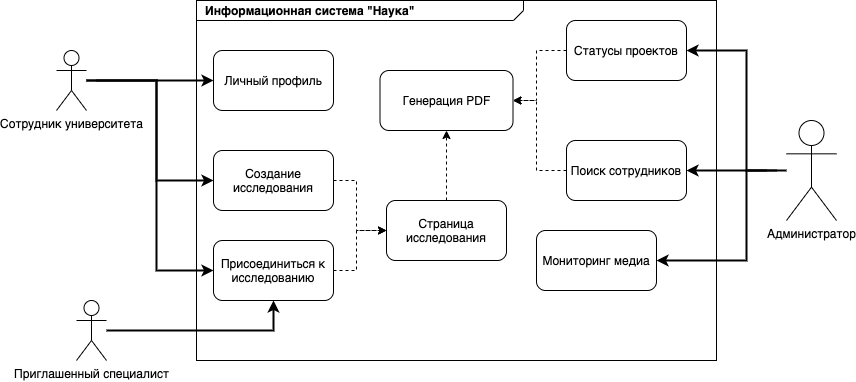

The diagram above was exported from draw.io. Its source (the exported page's mxGraphModel, read from the mxfile embedded in the PNG):
<mxGraphModel dx="1106" dy="751" grid="1" gridSize="10" guides="1" tooltips="1" connect="1" arrows="1" fold="1" page="1" pageScale="1.5" pageWidth="1169" pageHeight="826" background="none" math="0" shadow="0">
  <root>
    <mxCell id="0" style=";html=1;" />
    <mxCell id="1" style=";html=1;" parent="0" />
    <mxCell id="1672d66443f91eb5-1" value="&lt;p style=&quot;margin: 0px ; margin-top: 4px ; margin-left: 10px ; text-align: left&quot;&gt;&lt;b&gt;Информационная система &quot;Наука&quot;&lt;/b&gt;&lt;/p&gt;" style="html=1;strokeWidth=1;shape=mxgraph.sysml.package;html=1;overflow=fill;whiteSpace=wrap;fillColor=none;gradientColor=none;fontSize=12;align=center;labelX=327.64;" parent="1" vertex="1">
      <mxGeometry x="860" y="170" width="520" height="360" as="geometry" />
    </mxCell>
    <mxCell id="kUakapYc9k-KdaC9BMJU-8" style="edgeStyle=orthogonalEdgeStyle;rounded=0;orthogonalLoop=1;jettySize=auto;html=1;entryX=0;entryY=0.5;entryDx=0;entryDy=0;strokeWidth=2;" parent="1" source="kUakapYc9k-KdaC9BMJU-2" target="kUakapYc9k-KdaC9BMJU-3" edge="1">
      <mxGeometry relative="1" as="geometry" />
    </mxCell>
    <mxCell id="kUakapYc9k-KdaC9BMJU-2" value="Сотрудник университета" style="shape=umlActor;verticalLabelPosition=bottom;verticalAlign=top;html=1;outlineConnect=0;" parent="1" vertex="1">
      <mxGeometry x="720" y="220" width="30" height="60" as="geometry" />
    </mxCell>
    <mxCell id="kUakapYc9k-KdaC9BMJU-3" value="Личный профиль" style="rounded=1;whiteSpace=wrap;html=1;" parent="1" vertex="1">
      <mxGeometry x="877" y="220" width="120" height="60" as="geometry" />
    </mxCell>
    <mxCell id="kUakapYc9k-KdaC9BMJU-11" style="edgeStyle=orthogonalEdgeStyle;rounded=0;orthogonalLoop=1;jettySize=auto;html=1;entryX=0.5;entryY=1;entryDx=0;entryDy=0;strokeWidth=2;" parent="1" source="kUakapYc9k-KdaC9BMJU-5" target="kUakapYc9k-KdaC9BMJU-7" edge="1">
      <mxGeometry relative="1" as="geometry" />
    </mxCell>
    <mxCell id="kUakapYc9k-KdaC9BMJU-5" value="Приглашенный специалист" style="shape=umlActor;verticalLabelPosition=bottom;verticalAlign=top;html=1;outlineConnect=0;" parent="1" vertex="1">
      <mxGeometry x="740" y="470" width="30" height="60" as="geometry" />
    </mxCell>
    <mxCell id="kUakapYc9k-KdaC9BMJU-13" style="edgeStyle=orthogonalEdgeStyle;rounded=0;orthogonalLoop=1;jettySize=auto;html=1;exitX=1;exitY=0.5;exitDx=0;exitDy=0;entryX=0;entryY=0.5;entryDx=0;entryDy=0;dashed=1;" parent="1" source="kUakapYc9k-KdaC9BMJU-6" target="kUakapYc9k-KdaC9BMJU-12" edge="1">
      <mxGeometry relative="1" as="geometry">
        <Array as="points">
          <mxPoint x="1020" y="350" />
          <mxPoint x="1020" y="400" />
        </Array>
      </mxGeometry>
    </mxCell>
    <mxCell id="kUakapYc9k-KdaC9BMJU-6" value="Создание исследования" style="rounded=1;whiteSpace=wrap;html=1;" parent="1" vertex="1">
      <mxGeometry x="877" y="320" width="120" height="60" as="geometry" />
    </mxCell>
    <mxCell id="kUakapYc9k-KdaC9BMJU-14" style="edgeStyle=orthogonalEdgeStyle;rounded=0;orthogonalLoop=1;jettySize=auto;html=1;exitX=1;exitY=0.5;exitDx=0;exitDy=0;entryX=0;entryY=0.5;entryDx=0;entryDy=0;dashed=1;" parent="1" source="kUakapYc9k-KdaC9BMJU-7" target="kUakapYc9k-KdaC9BMJU-12" edge="1">
      <mxGeometry relative="1" as="geometry">
        <Array as="points">
          <mxPoint x="1020" y="440" />
          <mxPoint x="1020" y="400" />
        </Array>
      </mxGeometry>
    </mxCell>
    <mxCell id="kUakapYc9k-KdaC9BMJU-7" value="Присоединиться к исследованию" style="rounded=1;whiteSpace=wrap;html=1;" parent="1" vertex="1">
      <mxGeometry x="877" y="410" width="120" height="60" as="geometry" />
    </mxCell>
    <mxCell id="kUakapYc9k-KdaC9BMJU-9" style="edgeStyle=orthogonalEdgeStyle;rounded=0;orthogonalLoop=1;jettySize=auto;html=1;entryX=0;entryY=0.5;entryDx=0;entryDy=0;strokeWidth=2;" parent="1" target="kUakapYc9k-KdaC9BMJU-6" edge="1">
      <mxGeometry relative="1" as="geometry">
        <mxPoint x="750" y="250" as="sourcePoint" />
        <mxPoint x="887" y="260" as="targetPoint" />
        <Array as="points">
          <mxPoint x="820" y="250" />
          <mxPoint x="820" y="350" />
        </Array>
      </mxGeometry>
    </mxCell>
    <mxCell id="kUakapYc9k-KdaC9BMJU-10" style="edgeStyle=orthogonalEdgeStyle;rounded=0;orthogonalLoop=1;jettySize=auto;html=1;entryX=0;entryY=0.5;entryDx=0;entryDy=0;strokeWidth=2;" parent="1" target="kUakapYc9k-KdaC9BMJU-7" edge="1">
      <mxGeometry relative="1" as="geometry">
        <mxPoint x="760" y="250" as="sourcePoint" />
        <mxPoint x="887" y="360" as="targetPoint" />
        <Array as="points">
          <mxPoint x="760" y="250" />
          <mxPoint x="820" y="250" />
          <mxPoint x="820" y="440" />
        </Array>
      </mxGeometry>
    </mxCell>
    <mxCell id="kUakapYc9k-KdaC9BMJU-24" style="edgeStyle=orthogonalEdgeStyle;rounded=0;orthogonalLoop=1;jettySize=auto;html=1;exitX=0.5;exitY=0;exitDx=0;exitDy=0;entryX=0.5;entryY=1;entryDx=0;entryDy=0;dashed=1;" parent="1" source="kUakapYc9k-KdaC9BMJU-12" target="kUakapYc9k-KdaC9BMJU-21" edge="1">
      <mxGeometry relative="1" as="geometry" />
    </mxCell>
    <mxCell id="kUakapYc9k-KdaC9BMJU-12" value="Страница исследования" style="rounded=1;whiteSpace=wrap;html=1;" parent="1" vertex="1">
      <mxGeometry x="1050" y="370" width="120" height="60" as="geometry" />
    </mxCell>
    <mxCell id="kUakapYc9k-KdaC9BMJU-25" style="edgeStyle=orthogonalEdgeStyle;rounded=0;orthogonalLoop=1;jettySize=auto;html=1;entryX=1;entryY=0.5;entryDx=0;entryDy=0;strokeWidth=2;" parent="1" source="kUakapYc9k-KdaC9BMJU-16" target="kUakapYc9k-KdaC9BMJU-18" edge="1">
      <mxGeometry relative="1" as="geometry">
        <Array as="points">
          <mxPoint x="1360" y="340" />
          <mxPoint x="1360" y="340" />
        </Array>
      </mxGeometry>
    </mxCell>
    <mxCell id="kUakapYc9k-KdaC9BMJU-16" value="Администратор" style="shape=umlActor;verticalLabelPosition=bottom;verticalAlign=top;html=1;outlineConnect=0;" parent="1" vertex="1">
      <mxGeometry x="1450" y="290" width="50" height="100" as="geometry" />
    </mxCell>
    <mxCell id="kUakapYc9k-KdaC9BMJU-32" style="edgeStyle=orthogonalEdgeStyle;rounded=0;orthogonalLoop=1;jettySize=auto;html=1;exitX=0;exitY=0.5;exitDx=0;exitDy=0;entryX=1;entryY=0.5;entryDx=0;entryDy=0;strokeWidth=1;dashed=1;" parent="1" source="kUakapYc9k-KdaC9BMJU-18" target="kUakapYc9k-KdaC9BMJU-21" edge="1">
      <mxGeometry relative="1" as="geometry">
        <Array as="points">
          <mxPoint x="1200" y="340" />
          <mxPoint x="1200" y="270" />
        </Array>
      </mxGeometry>
    </mxCell>
    <mxCell id="kUakapYc9k-KdaC9BMJU-18" value="Поиск сотрудников" style="rounded=1;whiteSpace=wrap;html=1;" parent="1" vertex="1">
      <mxGeometry x="1230" y="310" width="120" height="60" as="geometry" />
    </mxCell>
    <mxCell id="kUakapYc9k-KdaC9BMJU-20" value="Мониторинг медиа" style="rounded=1;whiteSpace=wrap;html=1;" parent="1" vertex="1">
      <mxGeometry x="1200" y="400" width="120" height="60" as="geometry" />
    </mxCell>
    <mxCell id="kUakapYc9k-KdaC9BMJU-21" value="Генерация PDF" style="rounded=1;whiteSpace=wrap;html=1;" parent="1" vertex="1">
      <mxGeometry x="1043.5" y="240" width="133" height="60" as="geometry" />
    </mxCell>
    <mxCell id="kUakapYc9k-KdaC9BMJU-23" style="edgeStyle=orthogonalEdgeStyle;rounded=0;orthogonalLoop=1;jettySize=auto;html=1;dashed=1;" parent="1" source="kUakapYc9k-KdaC9BMJU-22" target="kUakapYc9k-KdaC9BMJU-21" edge="1">
      <mxGeometry relative="1" as="geometry">
        <Array as="points">
          <mxPoint x="1200" y="220" />
          <mxPoint x="1200" y="270" />
        </Array>
      </mxGeometry>
    </mxCell>
    <mxCell id="kUakapYc9k-KdaC9BMJU-22" value="Статусы проектов" style="rounded=1;whiteSpace=wrap;html=1;" parent="1" vertex="1">
      <mxGeometry x="1230" y="190" width="120" height="60" as="geometry" />
    </mxCell>
    <mxCell id="kUakapYc9k-KdaC9BMJU-28" style="edgeStyle=orthogonalEdgeStyle;rounded=0;orthogonalLoop=1;jettySize=auto;html=1;entryX=1;entryY=0.5;entryDx=0;entryDy=0;strokeWidth=2;" parent="1" target="kUakapYc9k-KdaC9BMJU-20" edge="1">
      <mxGeometry relative="1" as="geometry">
        <mxPoint x="1430" y="340" as="sourcePoint" />
        <mxPoint x="1325" y="350" as="targetPoint" />
        <Array as="points">
          <mxPoint x="1410" y="340" />
          <mxPoint x="1410" y="430" />
        </Array>
      </mxGeometry>
    </mxCell>
    <mxCell id="kUakapYc9k-KdaC9BMJU-29" style="edgeStyle=orthogonalEdgeStyle;rounded=0;orthogonalLoop=1;jettySize=auto;html=1;entryX=1;entryY=0.5;entryDx=0;entryDy=0;strokeWidth=2;" parent="1" target="kUakapYc9k-KdaC9BMJU-22" edge="1">
      <mxGeometry relative="1" as="geometry">
        <mxPoint x="1440" y="340" as="sourcePoint" />
        <mxPoint x="1325" y="430" as="targetPoint" />
        <Array as="points">
          <mxPoint x="1410" y="340" />
          <mxPoint x="1410" y="220" />
        </Array>
      </mxGeometry>
    </mxCell>
  </root>
</mxGraphModel>